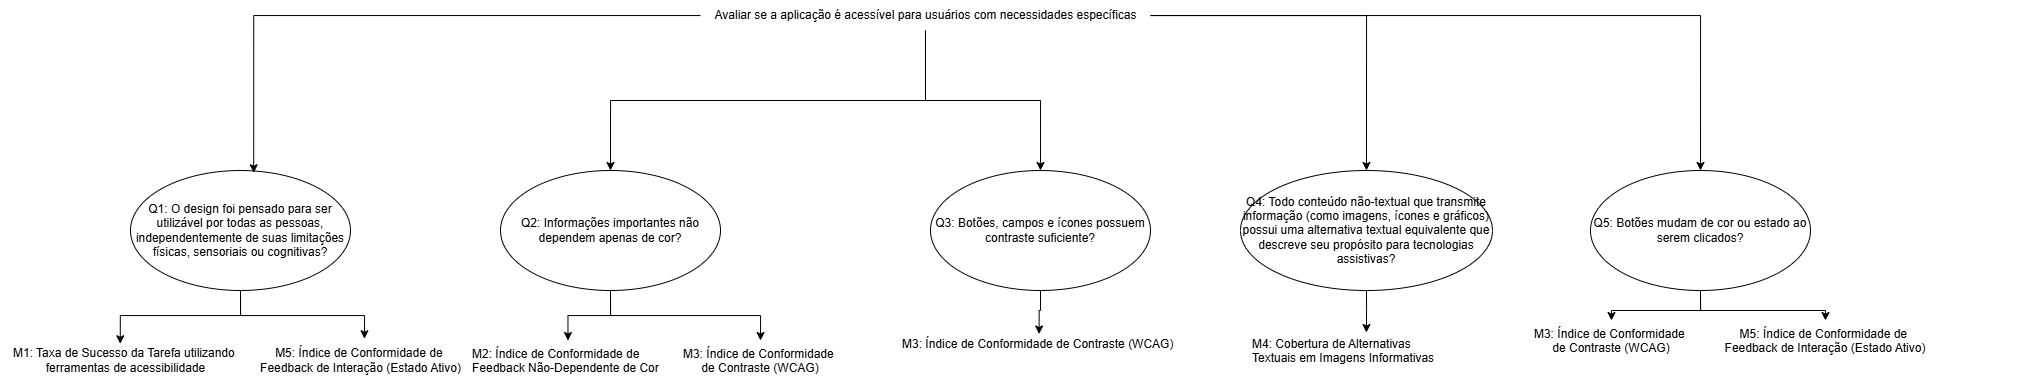

The diagram above was exported from draw.io. Its source (the exported page's mxGraphModel, read from the mxfile embedded in the PNG):
<mxGraphModel dx="2889" dy="614" grid="1" gridSize="10" guides="1" tooltips="1" connect="1" arrows="1" fold="1" page="1" pageScale="1" pageWidth="827" pageHeight="1169" math="0" shadow="0">
  <root>
    <mxCell id="0" />
    <mxCell id="1" parent="0" />
    <mxCell id="R9l2yaLZbLAv6tIuWIgm-2" value="Q1: O design foi pensado para ser utilizável por todas as pessoas, independentemente de suas limitações físicas, sensoriais ou cognitivas?" style="ellipse;whiteSpace=wrap;html=1;" vertex="1" parent="1">
      <mxGeometry x="-800" y="200" width="220" height="120" as="geometry" />
    </mxCell>
    <mxCell id="R9l2yaLZbLAv6tIuWIgm-23" style="edgeStyle=orthogonalEdgeStyle;rounded=0;orthogonalLoop=1;jettySize=auto;html=1;entryX=0.25;entryY=0;entryDx=0;entryDy=0;" edge="1" parent="1" source="R9l2yaLZbLAv6tIuWIgm-4" target="R9l2yaLZbLAv6tIuWIgm-21">
      <mxGeometry relative="1" as="geometry" />
    </mxCell>
    <mxCell id="R9l2yaLZbLAv6tIuWIgm-24" style="edgeStyle=orthogonalEdgeStyle;rounded=0;orthogonalLoop=1;jettySize=auto;html=1;" edge="1" parent="1" source="R9l2yaLZbLAv6tIuWIgm-4" target="R9l2yaLZbLAv6tIuWIgm-22">
      <mxGeometry relative="1" as="geometry" />
    </mxCell>
    <mxCell id="R9l2yaLZbLAv6tIuWIgm-4" value="Q2: Informações importantes não dependem apenas de cor?" style="ellipse;whiteSpace=wrap;html=1;" vertex="1" parent="1">
      <mxGeometry x="-430" y="200" width="220" height="120" as="geometry" />
    </mxCell>
    <mxCell id="R9l2yaLZbLAv6tIuWIgm-11" value="" style="edgeStyle=orthogonalEdgeStyle;rounded=0;orthogonalLoop=1;jettySize=auto;html=1;" edge="1" parent="1" source="R9l2yaLZbLAv6tIuWIgm-5" target="R9l2yaLZbLAv6tIuWIgm-6">
      <mxGeometry relative="1" as="geometry" />
    </mxCell>
    <mxCell id="R9l2yaLZbLAv6tIuWIgm-13" style="edgeStyle=orthogonalEdgeStyle;rounded=0;orthogonalLoop=1;jettySize=auto;html=1;entryX=0.5;entryY=0;entryDx=0;entryDy=0;" edge="1" parent="1" source="R9l2yaLZbLAv6tIuWIgm-5" target="R9l2yaLZbLAv6tIuWIgm-4">
      <mxGeometry relative="1" as="geometry" />
    </mxCell>
    <mxCell id="R9l2yaLZbLAv6tIuWIgm-14" style="edgeStyle=orthogonalEdgeStyle;rounded=0;orthogonalLoop=1;jettySize=auto;html=1;entryX=0.5;entryY=0;entryDx=0;entryDy=0;" edge="1" parent="1" source="R9l2yaLZbLAv6tIuWIgm-5" target="R9l2yaLZbLAv6tIuWIgm-7">
      <mxGeometry relative="1" as="geometry" />
    </mxCell>
    <mxCell id="R9l2yaLZbLAv6tIuWIgm-15" style="edgeStyle=orthogonalEdgeStyle;rounded=0;orthogonalLoop=1;jettySize=auto;html=1;entryX=0.5;entryY=0;entryDx=0;entryDy=0;" edge="1" parent="1" source="R9l2yaLZbLAv6tIuWIgm-5" target="R9l2yaLZbLAv6tIuWIgm-8">
      <mxGeometry relative="1" as="geometry" />
    </mxCell>
    <mxCell id="R9l2yaLZbLAv6tIuWIgm-5" value="Avaliar se a aplicação é acessível para usuários com necessidades específicas" style="text;html=1;align=center;verticalAlign=middle;resizable=0;points=[];autosize=1;strokeColor=none;fillColor=none;" vertex="1" parent="1">
      <mxGeometry x="-230" y="30" width="450" height="30" as="geometry" />
    </mxCell>
    <mxCell id="R9l2yaLZbLAv6tIuWIgm-6" value="Q3: Botões, campos e ícones possuem contraste suficiente?" style="ellipse;whiteSpace=wrap;html=1;" vertex="1" parent="1">
      <mxGeometry y="200" width="220" height="120" as="geometry" />
    </mxCell>
    <mxCell id="R9l2yaLZbLAv6tIuWIgm-7" value="Q4: Todo conteúdo não-textual que transmite informação (como imagens, ícones e gráficos) possui uma alternativa textual equivalente que descreve seu propósito para tecnologias assistivas?" style="ellipse;whiteSpace=wrap;html=1;" vertex="1" parent="1">
      <mxGeometry x="310" y="200" width="252" height="120" as="geometry" />
    </mxCell>
    <mxCell id="R9l2yaLZbLAv6tIuWIgm-31" style="edgeStyle=orthogonalEdgeStyle;rounded=0;orthogonalLoop=1;jettySize=auto;html=1;" edge="1" parent="1" source="R9l2yaLZbLAv6tIuWIgm-8" target="R9l2yaLZbLAv6tIuWIgm-30">
      <mxGeometry relative="1" as="geometry" />
    </mxCell>
    <mxCell id="R9l2yaLZbLAv6tIuWIgm-32" style="edgeStyle=orthogonalEdgeStyle;rounded=0;orthogonalLoop=1;jettySize=auto;html=1;entryX=0.5;entryY=0;entryDx=0;entryDy=0;" edge="1" parent="1" source="R9l2yaLZbLAv6tIuWIgm-8" target="R9l2yaLZbLAv6tIuWIgm-29">
      <mxGeometry relative="1" as="geometry" />
    </mxCell>
    <mxCell id="R9l2yaLZbLAv6tIuWIgm-8" value="Q5: Botões mudam de cor ou estado ao serem clicados?" style="ellipse;whiteSpace=wrap;html=1;" vertex="1" parent="1">
      <mxGeometry x="660" y="200" width="220" height="120" as="geometry" />
    </mxCell>
    <mxCell id="R9l2yaLZbLAv6tIuWIgm-12" style="edgeStyle=orthogonalEdgeStyle;rounded=0;orthogonalLoop=1;jettySize=auto;html=1;entryX=0.56;entryY=0.019;entryDx=0;entryDy=0;entryPerimeter=0;" edge="1" parent="1" source="R9l2yaLZbLAv6tIuWIgm-5" target="R9l2yaLZbLAv6tIuWIgm-2">
      <mxGeometry relative="1" as="geometry" />
    </mxCell>
    <mxCell id="R9l2yaLZbLAv6tIuWIgm-17" value="M1: Taxa de Sucesso da Tarefa utilizando&amp;nbsp;&lt;div&gt;ferramentas de acessibilidade&lt;/div&gt;" style="text;html=1;align=center;verticalAlign=middle;resizable=0;points=[];autosize=1;strokeColor=none;fillColor=none;" vertex="1" parent="1">
      <mxGeometry x="-930" y="370" width="250" height="40" as="geometry" />
    </mxCell>
    <mxCell id="R9l2yaLZbLAv6tIuWIgm-18" style="edgeStyle=orthogonalEdgeStyle;rounded=0;orthogonalLoop=1;jettySize=auto;html=1;entryX=0.479;entryY=0.082;entryDx=0;entryDy=0;entryPerimeter=0;" edge="1" parent="1" source="R9l2yaLZbLAv6tIuWIgm-2" target="R9l2yaLZbLAv6tIuWIgm-17">
      <mxGeometry relative="1" as="geometry" />
    </mxCell>
    <mxCell id="R9l2yaLZbLAv6tIuWIgm-19" value="M5: Índice de Conformidade de&amp;nbsp;&lt;div&gt;Feedback de Interação (Estado Ativo)&lt;/div&gt;" style="text;html=1;align=center;verticalAlign=middle;resizable=0;points=[];autosize=1;strokeColor=none;fillColor=none;" vertex="1" parent="1">
      <mxGeometry x="-680" y="370" width="220" height="40" as="geometry" />
    </mxCell>
    <mxCell id="R9l2yaLZbLAv6tIuWIgm-20" style="edgeStyle=orthogonalEdgeStyle;rounded=0;orthogonalLoop=1;jettySize=auto;html=1;entryX=0.518;entryY=-0.044;entryDx=0;entryDy=0;entryPerimeter=0;" edge="1" parent="1" source="R9l2yaLZbLAv6tIuWIgm-2" target="R9l2yaLZbLAv6tIuWIgm-19">
      <mxGeometry relative="1" as="geometry" />
    </mxCell>
    <mxCell id="R9l2yaLZbLAv6tIuWIgm-21" value="M2: Índice de Conformidade de &#10;Feedback Não-Dependente de Cor" style="text;whiteSpace=wrap;align=left;" vertex="1" parent="1">
      <mxGeometry x="-460" y="370" width="390" height="40" as="geometry" />
    </mxCell>
    <mxCell id="R9l2yaLZbLAv6tIuWIgm-22" value="M3: Índice de Conformidade &#10;de Contraste (WCAG)" style="text;whiteSpace=wrap;align=center;" vertex="1" parent="1">
      <mxGeometry x="-320" y="370" width="300" height="40" as="geometry" />
    </mxCell>
    <mxCell id="R9l2yaLZbLAv6tIuWIgm-25" value="M3: Índice de Conformidade de Contraste (WCAG)" style="text;whiteSpace=wrap;" vertex="1" parent="1">
      <mxGeometry x="-30" y="360" width="300" height="40" as="geometry" />
    </mxCell>
    <mxCell id="R9l2yaLZbLAv6tIuWIgm-26" style="edgeStyle=orthogonalEdgeStyle;rounded=0;orthogonalLoop=1;jettySize=auto;html=1;entryX=0.462;entryY=0.088;entryDx=0;entryDy=0;entryPerimeter=0;" edge="1" parent="1" source="R9l2yaLZbLAv6tIuWIgm-6" target="R9l2yaLZbLAv6tIuWIgm-25">
      <mxGeometry relative="1" as="geometry" />
    </mxCell>
    <mxCell id="R9l2yaLZbLAv6tIuWIgm-27" value="M4: Cobertura de Alternativas &#10;Textuais em Imagens Informativas" style="text;whiteSpace=wrap;" vertex="1" parent="1">
      <mxGeometry x="320" y="360" width="380" height="40" as="geometry" />
    </mxCell>
    <mxCell id="R9l2yaLZbLAv6tIuWIgm-28" style="edgeStyle=orthogonalEdgeStyle;rounded=0;orthogonalLoop=1;jettySize=auto;html=1;entryX=0.305;entryY=0.05;entryDx=0;entryDy=0;entryPerimeter=0;" edge="1" parent="1" source="R9l2yaLZbLAv6tIuWIgm-7" target="R9l2yaLZbLAv6tIuWIgm-27">
      <mxGeometry relative="1" as="geometry" />
    </mxCell>
    <mxCell id="R9l2yaLZbLAv6tIuWIgm-29" value="M5: Índice de Conformidade de &#10;Feedback de Interação (Estado Ativo)" style="text;whiteSpace=wrap;align=center;" vertex="1" parent="1">
      <mxGeometry x="690" y="350" width="410" height="40" as="geometry" />
    </mxCell>
    <mxCell id="R9l2yaLZbLAv6tIuWIgm-30" value="M3: Índice de Conformidade &#10;de Contraste (WCAG)" style="text;whiteSpace=wrap;align=center;" vertex="1" parent="1">
      <mxGeometry x="531" y="350" width="300" height="40" as="geometry" />
    </mxCell>
  </root>
</mxGraphModel>